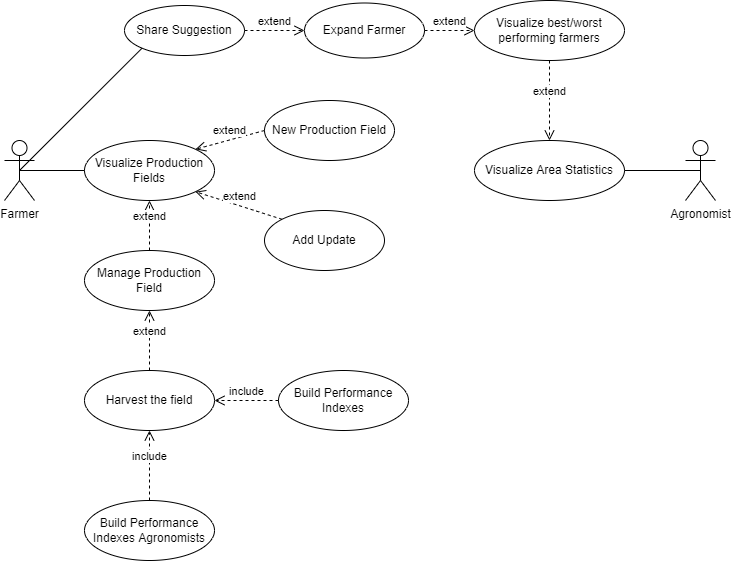

The diagram above was exported from draw.io. Its source (the exported page's mxGraphModel, read from the mxfile embedded in the PNG):
<mxGraphModel dx="1038" dy="489" grid="1" gridSize="10" guides="1" tooltips="1" connect="1" arrows="1" fold="1" page="1" pageScale="1" pageWidth="827" pageHeight="1169" math="0" shadow="0">
  <root>
    <mxCell id="0" />
    <mxCell id="1" parent="0" />
    <mxCell id="s7c99j0dlWWltH5hWdBP-1" value="Farmer" style="shape=umlActor;verticalLabelPosition=bottom;verticalAlign=top;html=1;outlineConnect=0;" parent="1" vertex="1">
      <mxGeometry x="420" y="360" width="30" height="60" as="geometry" />
    </mxCell>
    <mxCell id="s7c99j0dlWWltH5hWdBP-2" value="Visualize Production Fields" style="ellipse;whiteSpace=wrap;html=1;" parent="1" vertex="1">
      <mxGeometry x="500" y="360" width="130" height="60" as="geometry" />
    </mxCell>
    <mxCell id="s7c99j0dlWWltH5hWdBP-3" value="" style="endArrow=none;html=1;rounded=0;exitX=0.5;exitY=0.5;exitDx=0;exitDy=0;exitPerimeter=0;entryX=0;entryY=0.5;entryDx=0;entryDy=0;" parent="1" source="s7c99j0dlWWltH5hWdBP-1" target="s7c99j0dlWWltH5hWdBP-2" edge="1">
      <mxGeometry width="50" height="50" relative="1" as="geometry">
        <mxPoint x="630" y="440" as="sourcePoint" />
        <mxPoint x="520" y="440" as="targetPoint" />
      </mxGeometry>
    </mxCell>
    <mxCell id="s7c99j0dlWWltH5hWdBP-4" value="Agronomist" style="shape=umlActor;verticalLabelPosition=bottom;verticalAlign=top;html=1;outlineConnect=0;" parent="1" vertex="1">
      <mxGeometry x="1101" y="360" width="30" height="60" as="geometry" />
    </mxCell>
    <mxCell id="s7c99j0dlWWltH5hWdBP-5" value="Visualize Area Statistics" style="ellipse;whiteSpace=wrap;html=1;" parent="1" vertex="1">
      <mxGeometry x="890" y="360" width="150" height="60" as="geometry" />
    </mxCell>
    <mxCell id="s7c99j0dlWWltH5hWdBP-6" value="" style="endArrow=none;html=1;rounded=0;entryX=1;entryY=0.5;entryDx=0;entryDy=0;exitX=0.5;exitY=0.5;exitDx=0;exitDy=0;exitPerimeter=0;" parent="1" source="s7c99j0dlWWltH5hWdBP-4" target="s7c99j0dlWWltH5hWdBP-5" edge="1">
      <mxGeometry width="50" height="50" relative="1" as="geometry">
        <mxPoint x="831" y="440" as="sourcePoint" />
        <mxPoint x="881" y="390" as="targetPoint" />
      </mxGeometry>
    </mxCell>
    <mxCell id="s7c99j0dlWWltH5hWdBP-7" value="Visualize best/worst performing farmers" style="ellipse;whiteSpace=wrap;html=1;" parent="1" vertex="1">
      <mxGeometry x="890" y="220" width="150" height="60" as="geometry" />
    </mxCell>
    <mxCell id="s7c99j0dlWWltH5hWdBP-8" value="extend" style="html=1;verticalAlign=bottom;endArrow=open;dashed=1;endSize=8;rounded=0;exitX=0.5;exitY=1;exitDx=0;exitDy=0;entryX=0.5;entryY=0;entryDx=0;entryDy=0;" parent="1" source="s7c99j0dlWWltH5hWdBP-7" target="s7c99j0dlWWltH5hWdBP-5" edge="1">
      <mxGeometry relative="1" as="geometry">
        <mxPoint x="730" y="330" as="sourcePoint" />
        <mxPoint x="650" y="330" as="targetPoint" />
      </mxGeometry>
    </mxCell>
    <mxCell id="s7c99j0dlWWltH5hWdBP-9" value="Manage Production Field" style="ellipse;whiteSpace=wrap;html=1;" parent="1" vertex="1">
      <mxGeometry x="500" y="470" width="130" height="60" as="geometry" />
    </mxCell>
    <mxCell id="s7c99j0dlWWltH5hWdBP-10" value="extend" style="html=1;verticalAlign=bottom;endArrow=open;dashed=1;endSize=8;rounded=0;exitX=0.5;exitY=0;exitDx=0;exitDy=0;entryX=0.5;entryY=1;entryDx=0;entryDy=0;" parent="1" source="s7c99j0dlWWltH5hWdBP-9" target="s7c99j0dlWWltH5hWdBP-2" edge="1">
      <mxGeometry relative="1" as="geometry">
        <mxPoint x="642.0513715351602" y="271.2469018680566" as="sourcePoint" />
        <mxPoint x="575" y="370" as="targetPoint" />
      </mxGeometry>
    </mxCell>
    <mxCell id="s7c99j0dlWWltH5hWdBP-11" value="New Production Field" style="ellipse;whiteSpace=wrap;html=1;" parent="1" vertex="1">
      <mxGeometry x="680" y="320" width="130" height="60" as="geometry" />
    </mxCell>
    <mxCell id="s7c99j0dlWWltH5hWdBP-12" value="extend" style="html=1;verticalAlign=bottom;endArrow=open;dashed=1;endSize=8;rounded=0;exitX=0;exitY=0.5;exitDx=0;exitDy=0;entryX=1;entryY=0;entryDx=0;entryDy=0;" parent="1" source="s7c99j0dlWWltH5hWdBP-11" target="s7c99j0dlWWltH5hWdBP-2" edge="1">
      <mxGeometry relative="1" as="geometry">
        <mxPoint x="575" y="480" as="sourcePoint" />
        <mxPoint x="575" y="430" as="targetPoint" />
      </mxGeometry>
    </mxCell>
    <mxCell id="s7c99j0dlWWltH5hWdBP-13" value="Expand Farmer" style="ellipse;whiteSpace=wrap;html=1;" parent="1" vertex="1">
      <mxGeometry x="720" y="222.5" width="120" height="55" as="geometry" />
    </mxCell>
    <mxCell id="s7c99j0dlWWltH5hWdBP-14" value="extend" style="html=1;verticalAlign=bottom;endArrow=open;dashed=1;endSize=8;rounded=0;entryX=0;entryY=0.5;entryDx=0;entryDy=0;exitX=1;exitY=0.5;exitDx=0;exitDy=0;" parent="1" source="s7c99j0dlWWltH5hWdBP-13" target="s7c99j0dlWWltH5hWdBP-7" edge="1">
      <mxGeometry relative="1" as="geometry">
        <mxPoint x="740" y="250" as="sourcePoint" />
        <mxPoint x="870" y="350" as="targetPoint" />
      </mxGeometry>
    </mxCell>
    <mxCell id="s7c99j0dlWWltH5hWdBP-15" value="Harvest the field" style="ellipse;whiteSpace=wrap;html=1;" parent="1" vertex="1">
      <mxGeometry x="500" y="590" width="130" height="60" as="geometry" />
    </mxCell>
    <mxCell id="s7c99j0dlWWltH5hWdBP-16" value="extend" style="html=1;verticalAlign=bottom;endArrow=open;dashed=1;endSize=8;rounded=0;exitX=0.5;exitY=0;exitDx=0;exitDy=0;entryX=0.5;entryY=1;entryDx=0;entryDy=0;" parent="1" source="s7c99j0dlWWltH5hWdBP-15" target="s7c99j0dlWWltH5hWdBP-9" edge="1">
      <mxGeometry relative="1" as="geometry">
        <mxPoint x="575" y="480" as="sourcePoint" />
        <mxPoint x="575" y="430" as="targetPoint" />
      </mxGeometry>
    </mxCell>
    <mxCell id="s7c99j0dlWWltH5hWdBP-17" value="Build Performance Indexes" style="ellipse;whiteSpace=wrap;html=1;" parent="1" vertex="1">
      <mxGeometry x="694" y="590" width="130" height="60" as="geometry" />
    </mxCell>
    <mxCell id="s7c99j0dlWWltH5hWdBP-18" value="include" style="html=1;verticalAlign=bottom;endArrow=open;dashed=1;endSize=8;rounded=0;exitX=0;exitY=0.5;exitDx=0;exitDy=0;entryX=1;entryY=0.5;entryDx=0;entryDy=0;" parent="1" source="s7c99j0dlWWltH5hWdBP-17" target="s7c99j0dlWWltH5hWdBP-15" edge="1">
      <mxGeometry relative="1" as="geometry">
        <mxPoint x="575" y="600" as="sourcePoint" />
        <mxPoint x="575" y="540" as="targetPoint" />
      </mxGeometry>
    </mxCell>
    <mxCell id="s7c99j0dlWWltH5hWdBP-19" value="Share Suggestion" style="ellipse;whiteSpace=wrap;html=1;" parent="1" vertex="1">
      <mxGeometry x="540" y="225" width="120" height="50" as="geometry" />
    </mxCell>
    <mxCell id="s7c99j0dlWWltH5hWdBP-20" value="extend" style="html=1;verticalAlign=bottom;endArrow=open;dashed=1;endSize=8;rounded=0;exitX=1;exitY=0.5;exitDx=0;exitDy=0;" parent="1" source="s7c99j0dlWWltH5hWdBP-19" edge="1">
      <mxGeometry relative="1" as="geometry">
        <mxPoint x="849.9999999999998" y="260" as="sourcePoint" />
        <mxPoint x="720" y="250" as="targetPoint" />
      </mxGeometry>
    </mxCell>
    <mxCell id="s7c99j0dlWWltH5hWdBP-21" value="" style="endArrow=none;html=1;rounded=0;exitX=0.5;exitY=0.5;exitDx=0;exitDy=0;exitPerimeter=0;entryX=0;entryY=1;entryDx=0;entryDy=0;" parent="1" source="s7c99j0dlWWltH5hWdBP-1" target="s7c99j0dlWWltH5hWdBP-19" edge="1">
      <mxGeometry width="50" height="50" relative="1" as="geometry">
        <mxPoint x="445" y="400" as="sourcePoint" />
        <mxPoint x="510" y="400" as="targetPoint" />
      </mxGeometry>
    </mxCell>
    <mxCell id="s7c99j0dlWWltH5hWdBP-22" value="Add Update" style="ellipse;whiteSpace=wrap;html=1;" parent="1" vertex="1">
      <mxGeometry x="680" y="430" width="120" height="60" as="geometry" />
    </mxCell>
    <mxCell id="s7c99j0dlWWltH5hWdBP-23" value="extend" style="html=1;verticalAlign=bottom;endArrow=open;dashed=1;endSize=8;rounded=0;exitX=0;exitY=0;exitDx=0;exitDy=0;entryX=1;entryY=1;entryDx=0;entryDy=0;" parent="1" source="s7c99j0dlWWltH5hWdBP-22" target="s7c99j0dlWWltH5hWdBP-2" edge="1">
      <mxGeometry relative="1" as="geometry">
        <mxPoint x="695" y="440" as="sourcePoint" />
        <mxPoint x="621.0297811691299" y="421.1818462017236" as="targetPoint" />
      </mxGeometry>
    </mxCell>
    <mxCell id="s7c99j0dlWWltH5hWdBP-24" value="Build Performance Indexes Agronomists" style="ellipse;whiteSpace=wrap;html=1;" parent="1" vertex="1">
      <mxGeometry x="500" y="720" width="130" height="60" as="geometry" />
    </mxCell>
    <mxCell id="s7c99j0dlWWltH5hWdBP-25" value="include" style="html=1;verticalAlign=bottom;endArrow=open;dashed=1;endSize=8;rounded=0;exitX=0.5;exitY=0;exitDx=0;exitDy=0;entryX=0.5;entryY=1;entryDx=0;entryDy=0;" parent="1" source="s7c99j0dlWWltH5hWdBP-24" target="s7c99j0dlWWltH5hWdBP-15" edge="1">
      <mxGeometry relative="1" as="geometry">
        <mxPoint x="375" y="730" as="sourcePoint" />
        <mxPoint x="429.99999999999864" y="750" as="targetPoint" />
      </mxGeometry>
    </mxCell>
  </root>
</mxGraphModel>